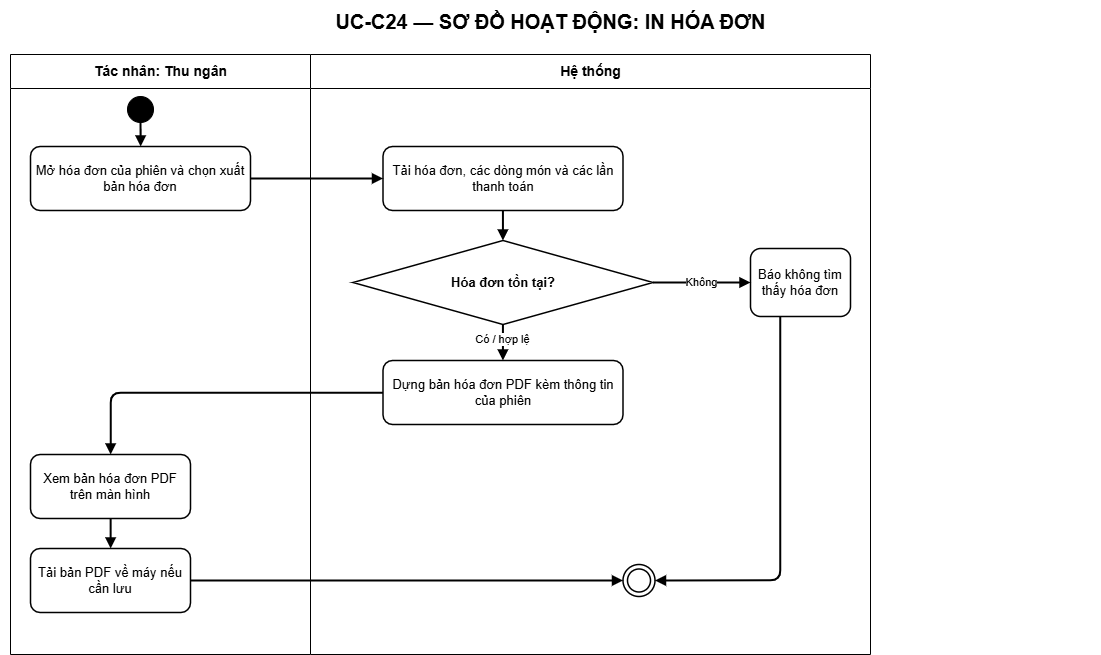

The diagram above was exported from draw.io. Its source (the exported page's mxGraphModel, read from the mxfile embedded in the PNG):
<mxGraphModel dx="2269" dy="1323" grid="1" gridSize="10" guides="1" tooltips="1" connect="1" arrows="1" fold="1" page="1" pageScale="1" pageWidth="1200" pageHeight="740" background="#ffffff" math="0" shadow="0">
  <root>
    <mxCell id="0" />
    <mxCell id="1" parent="0" />
    <mxCell id="title" value="UC-C24 — SƠ ĐỒ HOẠT ĐỘNG: IN HÓA ĐƠN" style="text;html=1;align=center;verticalAlign=middle;fontSize=20;fontStyle=1;strokeColor=none;fillColor=none;fontColor=#000000;" parent="1" vertex="1">
      <mxGeometry x="50" y="14" width="1100" height="42" as="geometry" />
    </mxCell>
    <mxCell id="actor-lane" value="Tác nhân: Thu ngân" style="swimlane;html=1;horizontal=1;startSize=34;fillColor=#ffffff;swimlaneFillColor=#ffffff;strokeColor=#000000;fontColor=#000000;fontStyle=1;fontSize=14;" parent="1" vertex="1">
      <mxGeometry x="60" y="68" width="300" height="600" as="geometry" />
    </mxCell>
    <mxCell id="step-1" value="Mở hóa đơn của phiên và chọn xuất bản hóa đơn" style="rounded=1;whiteSpace=wrap;html=1;fillColor=#ffffff;strokeColor=#000000;strokeWidth=1.5;fontColor=#000000;fontSize=13;" parent="actor-lane" vertex="1">
      <mxGeometry x="20" y="92" width="220" height="64" as="geometry" />
    </mxCell>
    <mxCell id="step-5" value="Xem bản hóa đơn PDF trên màn hình" style="rounded=1;whiteSpace=wrap;html=1;fillColor=#ffffff;strokeColor=#000000;strokeWidth=1.5;fontColor=#000000;fontSize=13;" parent="actor-lane" vertex="1">
      <mxGeometry x="20" y="400" width="160" height="64" as="geometry" />
    </mxCell>
    <mxCell id="step-6" value="Tải bản PDF về máy nếu cần lưu" style="rounded=1;whiteSpace=wrap;html=1;fillColor=#ffffff;strokeColor=#000000;strokeWidth=1.5;fontColor=#000000;fontSize=13;" parent="actor-lane" vertex="1">
      <mxGeometry x="20" y="494" width="160" height="64" as="geometry" />
    </mxCell>
    <mxCell id="system-lane" value="Hệ thống" style="swimlane;html=1;horizontal=1;startSize=34;fillColor=#ffffff;swimlaneFillColor=#ffffff;strokeColor=#000000;fontColor=#000000;fontStyle=1;fontSize=14;" parent="1" vertex="1">
      <mxGeometry x="360" y="68" width="560" height="600" as="geometry" />
    </mxCell>
    <mxCell id="step-2" value="Tải hóa đơn, các dòng món và các lần thanh toán" style="rounded=1;whiteSpace=wrap;html=1;fillColor=#ffffff;strokeColor=#000000;strokeWidth=1.5;fontColor=#000000;fontSize=13;" parent="system-lane" vertex="1">
      <mxGeometry x="72.5" y="92" width="240" height="64" as="geometry" />
    </mxCell>
    <mxCell id="step-3" value="Hóa đơn tồn tại?" style="rhombus;whiteSpace=wrap;html=1;fillColor=#ffffff;strokeColor=#000000;strokeWidth=1.5;fontColor=#000000;fontSize=13;fontStyle=1;" parent="system-lane" vertex="1">
      <mxGeometry x="42.5" y="186" width="300" height="84" as="geometry" />
    </mxCell>
    <mxCell id="alternate-3" value="Báo không tìm thấy hóa đơn" style="rounded=1;whiteSpace=wrap;html=1;fillColor=#ffffff;strokeColor=#000000;strokeWidth=1.5;fontColor=#000000;fontSize=13;" parent="system-lane" vertex="1">
      <mxGeometry x="440" y="194" width="100" height="68" as="geometry" />
    </mxCell>
    <mxCell id="step-4" value="Dựng bản hóa đơn PDF kèm thông tin của phiên" style="rounded=1;whiteSpace=wrap;html=1;fillColor=#ffffff;strokeColor=#000000;strokeWidth=1.5;fontColor=#000000;fontSize=13;" parent="system-lane" vertex="1">
      <mxGeometry x="72.5" y="306" width="240" height="64" as="geometry" />
    </mxCell>
    <mxCell id="end" value="" style="ellipse;shape=doubleEllipse;html=1;aspect=fixed;fillColor=#ffffff;strokeColor=#000000;strokeWidth=1.5;" parent="system-lane" vertex="1">
      <mxGeometry x="312.5" y="510" width="32" height="32" as="geometry" />
    </mxCell>
    <mxCell id="edge-5" value="" style="edgeStyle=orthogonalEdgeStyle;rounded=1;orthogonalLoop=1;jettySize=auto;html=1;endArrow=block;endFill=1;strokeWidth=2;entryX=1;entryY=0.5;entryDx=0;entryDy=0;" parent="system-lane" source="alternate-3" target="end" edge="1">
      <mxGeometry relative="1" as="geometry">
        <mxPoint x="615" y="213" as="targetPoint" />
        <Array as="points">
          <mxPoint x="470" y="526" />
        </Array>
      </mxGeometry>
    </mxCell>
    <mxCell id="start" value="" style="ellipse;html=1;aspect=fixed;fillColor=#000000;strokeColor=#000000;" parent="1" vertex="1">
      <mxGeometry x="177" y="110" width="26" height="26" as="geometry" />
    </mxCell>
    <mxCell id="edge-1" value="" style="edgeStyle=orthogonalEdgeStyle;rounded=1;orthogonalLoop=1;jettySize=auto;html=1;endArrow=block;endFill=1;strokeWidth=2" parent="1" source="start" target="step-1" edge="1">
      <mxGeometry relative="1" as="geometry" />
    </mxCell>
    <mxCell id="edge-2" value="" style="edgeStyle=orthogonalEdgeStyle;rounded=1;orthogonalLoop=1;jettySize=auto;html=1;endArrow=block;endFill=1;strokeWidth=2" parent="1" source="step-1" target="step-2" edge="1">
      <mxGeometry relative="1" as="geometry" />
    </mxCell>
    <mxCell id="edge-3" value="" style="edgeStyle=orthogonalEdgeStyle;rounded=1;orthogonalLoop=1;jettySize=auto;html=1;endArrow=block;endFill=1;strokeWidth=2" parent="1" source="step-2" target="step-3" edge="1">
      <mxGeometry relative="1" as="geometry" />
    </mxCell>
    <mxCell id="edge-4" value="Không" style="edgeStyle=orthogonalEdgeStyle;rounded=1;orthogonalLoop=1;jettySize=auto;html=1;endArrow=block;endFill=1;strokeWidth=2" parent="1" source="step-3" target="alternate-3" edge="1">
      <mxGeometry relative="1" as="geometry" />
    </mxCell>
    <mxCell id="edge-6" value="Có / hợp lệ" style="edgeStyle=orthogonalEdgeStyle;rounded=1;orthogonalLoop=1;jettySize=auto;html=1;endArrow=block;endFill=1;strokeWidth=2" parent="1" source="step-3" target="step-4" edge="1">
      <mxGeometry relative="1" as="geometry" />
    </mxCell>
    <mxCell id="edge-7" value="" style="edgeStyle=orthogonalEdgeStyle;rounded=1;orthogonalLoop=1;jettySize=auto;html=1;endArrow=block;endFill=1;strokeWidth=2" parent="1" source="step-4" target="step-5" edge="1">
      <mxGeometry relative="1" as="geometry" />
    </mxCell>
    <mxCell id="edge-8" value="" style="edgeStyle=orthogonalEdgeStyle;rounded=1;orthogonalLoop=1;jettySize=auto;html=1;endArrow=block;endFill=1;strokeWidth=2" parent="1" source="step-5" target="step-6" edge="1">
      <mxGeometry relative="1" as="geometry" />
    </mxCell>
    <mxCell id="edge-9" value="" style="edgeStyle=orthogonalEdgeStyle;rounded=1;orthogonalLoop=1;jettySize=auto;html=1;endArrow=block;endFill=1;strokeWidth=2" parent="1" source="step-6" target="end" edge="1">
      <mxGeometry relative="1" as="geometry" />
    </mxCell>
  </root>
</mxGraphModel>